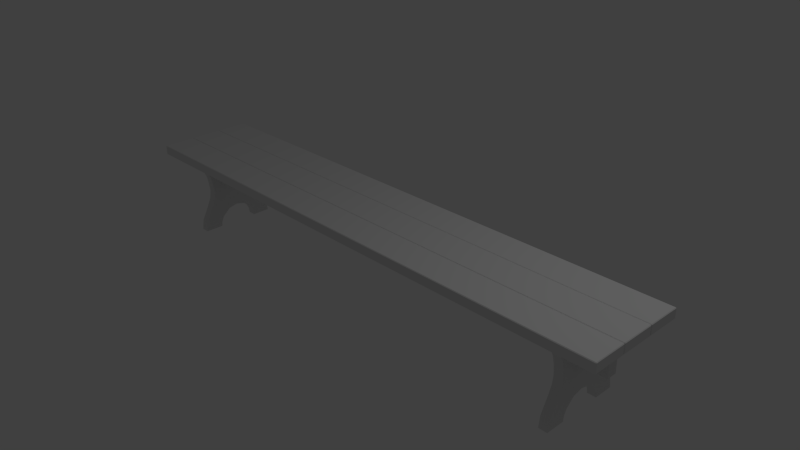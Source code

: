# Source: bench.blend  (saved by Blender 2.72.0; exported with 4.5.12 LTS)
import bpy
from mathutils import Matrix  # noqa: F401  (used for matrix-valued properties, if any)

bpy.ops.wm.read_factory_settings(use_empty=True)
scene = bpy.context.scene
scene.name = 'Scene'

# ---- collections
col_collection_1 = bpy.data.collections.new('Collection 1'); scene.collection.children.link(col_collection_1)

# ---- world
world_world = bpy.data.worlds.new('World'); scene.world = world_world
world_world.color = (0.05088, 0.05088, 0.05088)
world_world.use_sun_shadow = False
world_world.sun_shadow_jitter_overblur = 0.0
world_world.cycles.sampling_method = 'MANUAL'
world_world.cycles.sample_map_resolution = 256

# ---- cameras
cam_camera = bpy.data.cameras.new('Camera')
cam_camera.clip_end = 100.0
cam_camera.lens = 35.0
cam_camera.sensor_width = 32.0
cam_camera.sensor_height = 18.0
cam_camera.ortho_scale = 7.314
cam_camera.dof.focus_distance = 0.0
cam_camera.dof.aperture_fstop = 128.0

# ---- lights
light_lamp = bpy.data.lights.new('Lamp', 'POINT')
light_lamp.transmission_factor = 0.0
light_lamp.cutoff_distance = 30.0
light_lamp.energy = 100.0
light_lamp.shadow_buffer_clip_start = 1.001
light_lamp.shadow_soft_size = 0.1
light_lamp.shadow_maximum_resolution = 0.006
light_lamp.use_absolute_resolution = True
light_lamp.cycles.use_multiple_importance_sampling = False

# ---- meshes
me_bench = bpy.data.meshes.new('bench')
me_bench.from_pydata([(-67.68, -5.517, 9.188), (-67.68, -9.986, 11.56), (-67.68, -9.986, 5.449), (-67.68, -11.6, 6.229), (-67.68, -3.216, 8.176), (-67.68, -7.158, 0.1721), (-67.68, 1.976, 8.094), (-67.68, -0.9189, 7.824), (-67.68, 7.077, 9.831), (-67.68, 4.334, 8.592), (-67.68, 11.81, 0.1721), (-67.68, 11.81, 12.04), (-67.68, 9.209, 12.04), (-67.68, -7.826, 3.033), (-67.68, -13.13, 12.07), (-67.68, -13.13, 6.439), (-67.68, -5.517, -8.844), (-67.68, -9.986, -5.104), (-67.68, -9.986, -11.21), (-67.68, -11.6, -5.885), (-67.68, -3.216, -7.831), (-67.68, 1.976, -7.75), (-67.68, -0.9189, -7.479), (-67.68, 7.077, -9.486), (-67.68, 4.334, -8.248), (-67.68, 11.81, -11.7), (-67.68, 9.209, -11.7), (-67.68, -7.826, -2.689), (-67.68, -13.13, -6.095), (-67.68, -13.13, -11.73), (-70.23, 11.81, 12.04), (-70.23, 9.209, 12.04), (-70.23, 4.334, 8.592), (-70.23, 1.976, 8.094), (-70.23, 7.077, 9.831), (-70.23, -9.986, 5.449), (-70.23, -7.826, 3.033), (-70.23, -0.9189, 7.824), (-70.23, -11.6, 6.229), (-70.23, -9.986, 11.56), (-70.23, -13.13, 12.07), (-70.23, -9.986, -11.21), (-70.23, -5.517, -8.844), (-70.23, -3.216, -7.831), (-70.23, -0.9189, -7.479), (-70.23, 1.976, -7.75), (-70.23, 4.334, -8.248), (-70.23, 7.077, -9.486), (-70.23, 9.209, -11.7), (-70.23, 11.81, -11.7), (-70.23, -7.158, 0.1721), (-70.23, -7.826, -2.689), (-70.23, -13.13, -11.73), (-70.23, -5.517, 9.188), (-70.23, -3.216, 8.176), (-70.23, 11.81, 0.1721), (-70.23, -13.13, 6.439), (-70.23, -9.986, -5.104), (-70.23, -11.6, -5.885), (-70.23, -13.13, -6.095), (77.57, -0.1437, -1.303), (77.57, 5.832, -1.303), (77.57, 5.832, 1.654), (77.57, -0.1437, 1.654), (-77.57, -0.1437, -1.303), (-77.57, -0.1437, 1.654), (-77.57, 5.832, 1.654), (-77.57, 5.832, -1.303), (82.57, 12.95, -4.726), (82.57, 12.95, 4.726), (82.57, 10.36, 4.726), (82.57, 10.36, -4.726), (-82.57, 12.95, -4.726), (-82.57, 10.36, -4.726), (-82.57, 10.36, 4.726), (-82.57, 12.95, 4.726), (82.39, 12.95, -4.908), (82.39, 10.36, -4.908), (-82.39, 10.36, -4.908), (-82.39, 12.95, -4.908), (82.39, 10.18, -4.726), (82.39, 10.18, 4.726), (-82.39, 10.18, 4.726), (-82.39, 10.18, -4.726), (82.39, 10.36, 4.908), (82.39, 12.95, 4.908), (-82.39, 12.95, 4.908), (-82.39, 10.36, 4.908), (82.39, 13.13, 4.726), (82.39, 13.13, -4.726), (-82.39, 13.13, -4.726), (-82.39, 13.13, 4.726), (67.87, -5.517, -8.844), (67.87, -9.986, -11.21), (67.87, -9.986, -5.104), (67.87, -11.6, -5.885), (67.87, -3.216, -7.831), (67.87, -7.158, 0.1721), (67.87, 1.976, -7.75), (67.87, -0.9189, -7.479), (67.87, 7.077, -9.486), (67.87, 4.334, -8.248), (67.87, 11.81, 0.1721), (67.87, 11.81, -11.7), (67.87, 9.209, -11.7), (67.87, -7.826, -2.689), (67.87, -13.13, -11.73), (67.87, -13.13, -6.095), (67.87, -5.517, 9.188), (67.87, -9.986, 5.449), (67.87, -9.986, 11.56), (67.87, -11.6, 6.229), (67.87, -3.216, 8.176), (67.87, 1.976, 8.094), (67.87, -0.9189, 7.824), (67.87, 7.077, 9.831), (67.87, 4.334, 8.592), (67.87, 11.81, 12.04), (67.87, 9.209, 12.04), (67.87, -7.826, 3.033), (67.87, -13.13, 6.439), (67.87, -13.13, 12.07), (70.42, 11.81, -11.7), (70.42, 9.209, -11.7), (70.42, 4.334, -8.248), (70.42, 1.976, -7.75), (70.42, 7.077, -9.486), (70.42, -9.986, -5.104), (70.42, -7.826, -2.689), (70.42, -0.9189, -7.479), (70.42, -11.6, -5.885), (70.42, -9.986, -11.21), (70.42, -13.13, -11.73), (70.42, -9.986, 11.56), (70.42, -5.517, 9.188), (70.42, -3.216, 8.176), (70.42, -0.9189, 7.824), (70.42, 1.976, 8.094), (70.42, 4.334, 8.592), (70.42, 7.077, 9.831), (70.42, 9.209, 12.04), (70.42, 11.81, 12.04), (70.42, -7.158, 0.1721), (70.42, -7.826, 3.033), (70.42, -13.13, 12.07), (70.42, -5.517, -8.844), (70.42, -3.216, -7.831), (70.42, 11.81, 0.1721), (70.42, -13.13, -6.095), (70.42, -9.986, 5.449), (70.42, -11.6, 6.229), (70.42, -13.13, 6.439), (82.57, 10.36, -5.139), (82.57, 10.36, -14.59), (82.57, 12.95, -14.59), (82.57, 12.95, -5.139), (-82.57, 10.36, -5.139), (-82.57, 12.95, -5.139), (-82.57, 12.95, -14.59), (-82.57, 10.36, -14.59), (82.39, 10.36, -4.957), (82.39, 12.95, -4.957), (-82.39, 12.95, -4.957), (-82.39, 10.36, -4.957), (82.39, 13.13, -5.139), (82.39, 13.13, -14.59), (-82.39, 13.13, -14.59), (-82.39, 13.13, -5.139), (82.39, 12.95, -14.77), (82.39, 10.36, -14.77), (-82.39, 10.36, -14.77), (-82.39, 12.95, -14.77), (82.39, 10.18, -14.59), (82.39, 10.18, -5.139), (-82.39, 10.18, -5.139), (-82.39, 10.18, -14.59), (-82.57, 12.95, 14.59), (-82.57, 12.95, 5.139), (-82.57, 10.36, 5.139), (-82.57, 10.36, 14.59), (82.57, 12.95, 14.59), (82.57, 10.36, 14.59), (82.57, 10.36, 5.139), (82.57, 12.95, 5.139), (-82.39, 12.95, 14.77), (-82.39, 10.36, 14.77), (82.39, 10.36, 14.77), (82.39, 12.95, 14.77), (-82.39, 10.18, 14.59), (-82.39, 10.18, 5.139), (82.39, 10.18, 5.139), (82.39, 10.18, 14.59), (-82.39, 10.36, 4.957), (-82.39, 12.95, 4.957), (82.39, 12.95, 4.957), (82.39, 10.36, 4.957), (-82.39, 13.13, 5.139), (-82.39, 13.13, 14.59), (82.39, 13.13, 14.59), (82.39, 13.13, 5.139)], [], [(0, 1, 2), (1, 3, 2), (4, 0, 5), (6, 7, 5), (8, 9, 10), (11, 12, 10), (7, 4, 5), (9, 6, 5, 10), (12, 8, 10), (5, 0, 13), (0, 2, 13), (1, 14, 15, 3), (16, 17, 18), (18, 17, 19), (20, 5, 16), (21, 5, 22), (23, 10, 24), (25, 10, 26), (22, 5, 20), (24, 10, 5, 21), (26, 10, 23), (5, 27, 16), (16, 27, 17), (18, 19, 28, 29), (12, 11, 30, 31), (6, 9, 32, 33), (8, 12, 31, 34), (13, 2, 35, 36), (7, 6, 33, 37), (9, 8, 34, 32), (3, 38, 35, 2), (14, 1, 39, 40), (16, 18, 41, 42), (20, 16, 42, 43), (21, 22, 44, 45), (23, 24, 46, 47), (25, 26, 48, 49), (22, 20, 43, 44), (24, 21, 45, 46), (26, 23, 47, 48), (5, 50, 51, 27), (29, 52, 41, 18), (53, 35, 39), (39, 35, 38), (54, 50, 53), (33, 50, 37), (34, 55, 32), (30, 55, 31), (37, 50, 54), (32, 55, 50, 33), (31, 55, 34), (50, 36, 53), (53, 36, 35), (39, 38, 56, 40), (42, 41, 57), (41, 58, 57), (43, 42, 50), (45, 44, 50), (47, 46, 55), (49, 48, 55), (44, 43, 50), (46, 45, 50, 55), (48, 47, 55), (50, 42, 51), (42, 57, 51), (41, 52, 59, 58), (54, 4, 7, 37), (0, 53, 39, 1), (38, 3, 15, 56), (53, 0, 4, 54), (5, 13, 36, 50), (58, 19, 17, 57), (17, 27, 51, 57), (59, 28, 19, 58), (60, 61, 62, 63), (64, 65, 66, 67), (60, 63, 65, 64), (63, 62, 66, 65), (62, 61, 67, 66), (61, 60, 64, 67), (68, 69, 70, 71), (72, 73, 74, 75), (76, 77, 78, 79), (80, 81, 82, 83), (84, 85, 86, 87), (88, 89, 90, 91), (76, 89, 68), (71, 80, 77), (88, 85, 69), (70, 84, 81), (79, 72, 90), (83, 73, 78), (91, 75, 86), (87, 74, 82), (68, 89, 88, 69), (69, 85, 84, 70), (70, 81, 80, 71), (71, 77, 76, 68), (72, 79, 78, 73), (73, 83, 82, 74), (74, 87, 86, 75), (75, 91, 90, 72), (77, 80, 83, 78), (79, 90, 89, 76), (81, 84, 87, 82), (85, 88, 91, 86), (92, 93, 94), (93, 95, 94), (96, 92, 97), (98, 99, 97), (100, 101, 102), (103, 104, 102), (99, 96, 97), (101, 98, 97, 102), (104, 100, 102), (97, 92, 105), (92, 94, 105), (93, 106, 107, 95), (108, 109, 110), (110, 109, 111), (112, 97, 108), (113, 97, 114), (115, 102, 116), (117, 102, 118), (114, 97, 112), (116, 102, 97, 113), (118, 102, 115), (97, 119, 108), (108, 119, 109), (110, 111, 120, 121), (104, 103, 122, 123), (98, 101, 124, 125), (100, 104, 123, 126), (105, 94, 127, 128), (99, 98, 125, 129), (101, 100, 126, 124), (95, 130, 127, 94), (106, 93, 131, 132), (108, 110, 133, 134), (112, 108, 134, 135), (113, 114, 136, 137), (115, 116, 138, 139), (117, 118, 140, 141), (114, 112, 135, 136), (116, 113, 137, 138), (118, 115, 139, 140), (97, 142, 143, 119), (121, 144, 133, 110), (145, 127, 131), (131, 127, 130), (146, 142, 145), (125, 142, 129), (126, 147, 124), (122, 147, 123), (129, 142, 146), (124, 147, 142, 125), (123, 147, 126), (142, 128, 145), (145, 128, 127), (131, 130, 148, 132), (134, 133, 149), (133, 150, 149), (135, 134, 142), (137, 136, 142), (139, 138, 147), (141, 140, 147), (136, 135, 142), (138, 137, 142, 147), (140, 139, 147), (142, 134, 143), (134, 149, 143), (133, 144, 151, 150), (146, 96, 99, 129), (131, 93, 92, 145), (130, 95, 107, 148), (145, 92, 96, 146), (97, 105, 128, 142), (150, 111, 109, 149), (109, 119, 143, 149), (151, 120, 111, 150), (152, 153, 154, 155), (156, 157, 158, 159), (160, 161, 162, 163), (164, 165, 166, 167), (168, 169, 170, 171), (172, 173, 174, 175), (160, 173, 152), (155, 164, 161), (172, 169, 153), (154, 168, 165), (163, 156, 174), (167, 157, 162), (175, 159, 170), (171, 158, 166), (152, 173, 172, 153), (153, 169, 168, 154), (154, 165, 164, 155), (155, 161, 160, 152), (156, 163, 162, 157), (157, 167, 166, 158), (158, 171, 170, 159), (159, 175, 174, 156), (161, 164, 167, 162), (163, 174, 173, 160), (165, 168, 171, 166), (169, 172, 175, 170), (176, 177, 178, 179), (180, 181, 182, 183), (184, 185, 186, 187), (188, 189, 190, 191), (192, 193, 194, 195), (196, 197, 198, 199), (184, 197, 176), (179, 188, 185), (196, 193, 177), (178, 192, 189), (187, 180, 198), (191, 181, 186), (199, 183, 194), (195, 182, 190), (176, 197, 196, 177), (177, 193, 192, 178), (178, 189, 188, 179), (179, 185, 184, 176), (180, 187, 186, 181), (181, 191, 190, 182), (182, 195, 194, 183), (183, 199, 198, 180), (185, 188, 191, 186), (187, 198, 197, 184), (189, 192, 195, 190), (193, 196, 199, 194)])
me_bench.polygons.foreach_set('use_smooth', [1, 1, 1, 1, 1, 1, 1, 1, 1, 1, 1, 1, 1, 1, 1, 1, 1, 1, 1, 1, 1, 1, 1, 1, 1, 1, 1, 1, 1, 1, 1, 1, 1, 1, 1, 1, 1, 1, 1, 1, 1, 1, 1, 1, 1, 1, 1, 1, 1, 1, 1, 1, 1, 1, 1, 1, 1, 1, 1, 1, 1, 1, 1, 1, 1, 1, 1, 1, 1, 1, 1, 1, 1, 1, 0, 0, 0, 0, 0, 0, 0, 0, 0, 0, 0, 0, 0, 0, 0, 0, 0, 0, 0, 0, 0, 0, 0, 0, 0, 0, 0, 0, 0, 0, 0, 0, 1, 1, 1, 1, 1, 1, 1, 1, 1, 1, 1, 1, 1, 1, 1, 1, 1, 1, 1, 1, 1, 1, 1, 1, 1, 1, 1, 1, 1, 1, 1, 1, 1, 1, 1, 1, 1, 1, 1, 1, 1, 1, 1, 1, 1, 1, 1, 1, 1, 1, 1, 1, 1, 1, 1, 1, 1, 1, 1, 1, 1, 1, 1, 1, 1, 1, 1, 1, 1, 1, 1, 1, 1, 1, 0, 0, 0, 0, 0, 0, 0, 0, 0, 0, 0, 0, 0, 0, 0, 0, 0, 0, 0, 0, 0, 0, 0, 0, 0, 0, 0, 0, 0, 0, 0, 0, 0, 0, 0, 0, 0, 0, 0, 0, 0, 0, 0, 0, 0, 0, 0, 0, 0, 0, 0, 0])
_k = set([(0, 1), (0, 4), (1, 14), (2, 3), (2, 13), (3, 15), (4, 7), (5, 13), (5, 27), (6, 7), (6, 9), (8, 9), (8, 12), (10, 11), (10, 25), (11, 12), (11, 30), (12, 31), (14, 15), (14, 40), (15, 56), (16, 18), (16, 20), (17, 19), (17, 27), (18, 29), (19, 28), (20, 22), (21, 22), (21, 24), (23, 24), (23, 26), (25, 26), (25, 49), (26, 48), (28, 29), (28, 59), (29, 52), (30, 31), (30, 55), (31, 34), (32, 33), (32, 34), (33, 37), (35, 36), (35, 38), (36, 50), (37, 54), (38, 56), (39, 40), (39, 53), (40, 56), (41, 42), (41, 52), (42, 43), (43, 44), (44, 45), (45, 46), (46, 47), (47, 48), (48, 49), (49, 55), (50, 51), (51, 57), (52, 59), (53, 54), (57, 58), (58, 59), (92, 93), (92, 96), (93, 106), (94, 95), (94, 105), (95, 107), (96, 99), (97, 105), (97, 119), (98, 99), (98, 101), (100, 101), (100, 104), (102, 103), (102, 117), (103, 104), (103, 122), (104, 123), (106, 107), (106, 132), (107, 148), (108, 110), (108, 112), (109, 111), (109, 119), (110, 121), (111, 120), (112, 114), (113, 114), (113, 116), (115, 116), (115, 118), (117, 118), (117, 141), (118, 140), (120, 121), (120, 151), (121, 144), (122, 123), (122, 147), (123, 126), (124, 125), (124, 126), (125, 129), (127, 128), (127, 130), (128, 142), (129, 146), (130, 148), (131, 132), (131, 145), (132, 148), (133, 134), (133, 144), (134, 135), (135, 136), (136, 137), (137, 138), (138, 139), (139, 140), (140, 141), (141, 147), (142, 143), (143, 149), (144, 151), (145, 146), (149, 150), (150, 151)])
me_bench.attributes.new('sharp_edge', 'BOOLEAN', 'EDGE').data.foreach_set('value', [ (min(e.vertices), max(e.vertices)) in _k for e in me_bench.edges])
_uv = me_bench.uv_layers.new(name='UVMap')
_uv.uv.foreach_set('vector', [0.5098, 0.8706, 0.4959, 0.8444, 0.5317, 0.8444, 0.4959, 0.8444, 0.5271, 0.8349, 0.5317, 0.8444, 0.5157, 0.884, 0.5098, 0.8706, 0.5626, 0.8609, 0.5162, 0.9144, 0.5178, 0.8975, 0.5626, 0.8609, 0.506, 0.9443, 0.5133, 0.9282, 0.5626, 0.9719, 0.4931, 0.9719, 0.4931, 0.9567, 0.5626, 0.9719, 0.5178, 0.8975, 0.5157, 0.884, 0.5626, 0.8609, 0.5133, 0.9282, 0.5162, 0.9144, 0.5626, 0.8609, 0.5626, 0.9719, 0.4931, 0.9567, 0.506, 0.9443, 0.5626, 0.9719, 0.5626, 0.8609, 0.5098, 0.8706, 0.5458, 0.857, 0.5098, 0.8706, 0.5317, 0.8444, 0.5458, 0.857, 0.4959, 0.8444, 0.4929, 0.826, 0.5259, 0.826, 0.5271, 0.8349, 0.6154, 0.8706, 0.5935, 0.8444, 0.6292, 0.8444, 0.6292, 0.8444, 0.5935, 0.8444, 0.598, 0.8349, 0.6094, 0.884, 0.5626, 0.8609, 0.6154, 0.8706, 0.6089, 0.9144, 0.5626, 0.8609, 0.6074, 0.8975, 0.6191, 0.9443, 0.5626, 0.9719, 0.6119, 0.9282, 0.6321, 0.9719, 0.5626, 0.9719, 0.632, 0.9567, 0.6074, 0.8975, 0.5626, 0.8609, 0.6094, 0.884, 0.6119, 0.9282, 0.5626, 0.9719, 0.5626, 0.8609, 0.6089, 0.9144, 0.632, 0.9567, 0.5626, 0.9719, 0.6191, 0.9443, 0.5626, 0.8609, 0.5793, 0.857, 0.6154, 0.8706, 0.6154, 0.8706, 0.5793, 0.857, 0.5935, 0.8444, 0.6292, 0.8444, 0.598, 0.8349, 0.5993, 0.826, 0.6322, 0.826, 0.7241, 0.9693, 0.7241, 0.9845, 0.7092, 0.9845, 0.7092, 0.9693, 0.7241, 0.9196, 0.7241, 0.9337, 0.7092, 0.9337, 0.7092, 0.9196, 0.7241, 0.9513, 0.7241, 0.9693, 0.7092, 0.9693, 0.7092, 0.9513, 0.9618, 0.8989, 0.9618, 0.9179, 0.9468, 0.9179, 0.9468, 0.8989, 0.7241, 0.9026, 0.7241, 0.9196, 0.7092, 0.9196, 0.7092, 0.9026, 0.7241, 0.9337, 0.7241, 0.9513, 0.7092, 0.9513, 0.7092, 0.9337, 0.9618, 0.9284, 0.9468, 0.9284, 0.9468, 0.9179, 0.9618, 0.9179, 0.7241, 0.826, 0.7241, 0.8446, 0.7092, 0.8446, 0.7092, 0.826, 0.6599, 0.8742, 0.6599, 0.8446, 0.6748, 0.8446, 0.6748, 0.8742, 0.6599, 0.889, 0.6599, 0.8742, 0.6748, 0.8742, 0.6748, 0.889, 0.6599, 0.9196, 0.6599, 0.9026, 0.6748, 0.9026, 0.6748, 0.9196, 0.6599, 0.9513, 0.6599, 0.9337, 0.6748, 0.9337, 0.6748, 0.9513, 0.6599, 0.9845, 0.6599, 0.9693, 0.6748, 0.9693, 0.6748, 0.9845, 0.6599, 0.9026, 0.6599, 0.889, 0.6748, 0.889, 0.6748, 0.9026, 0.6599, 0.9337, 0.6599, 0.9196, 0.6748, 0.9196, 0.6748, 0.9337, 0.6599, 0.9693, 0.6599, 0.9513, 0.6748, 0.9513, 0.6748, 0.9693, 0.9618, 0.8817, 0.9468, 0.8817, 0.9468, 0.8645, 0.9618, 0.8645, 0.6599, 0.826, 0.6748, 0.826, 0.6748, 0.8446, 0.6599, 0.8446, 0.4626, 0.8706, 0.4407, 0.8444, 0.4764, 0.8444, 0.4764, 0.8444, 0.4407, 0.8444, 0.4452, 0.8349, 0.4566, 0.884, 0.4098, 0.8609, 0.4626, 0.8706, 0.4562, 0.9144, 0.4098, 0.8609, 0.4546, 0.8975, 0.4663, 0.9443, 0.4098, 0.9719, 0.4591, 0.9282, 0.4793, 0.9719, 0.4098, 0.9719, 0.4793, 0.9567, 0.4546, 0.8975, 0.4098, 0.8609, 0.4566, 0.884, 0.4591, 0.9282, 0.4098, 0.9719, 0.4098, 0.8609, 0.4562, 0.9144, 0.4793, 0.9567, 0.4098, 0.9719, 0.4663, 0.9443, 0.4098, 0.8609, 0.4265, 0.857, 0.4626, 0.8706, 0.4626, 0.8706, 0.4265, 0.857, 0.4407, 0.8444, 0.4764, 0.8444, 0.4452, 0.8349, 0.4465, 0.826, 0.4794, 0.826, 0.357, 0.8706, 0.3431, 0.8444, 0.3789, 0.8444, 0.3431, 0.8444, 0.3743, 0.8349, 0.3789, 0.8444, 0.3629, 0.884, 0.357, 0.8706, 0.4098, 0.8609, 0.3634, 0.9144, 0.365, 0.8975, 0.4098, 0.8609, 0.3533, 0.9443, 0.3605, 0.9282, 0.4098, 0.9719, 0.3403, 0.9719, 0.3403, 0.9567, 0.4098, 0.9719, 0.365, 0.8975, 0.3629, 0.884, 0.4098, 0.8609, 0.3605, 0.9282, 0.3634, 0.9144, 0.4098, 0.8609, 0.4098, 0.9719, 0.3403, 0.9567, 0.3533, 0.9443, 0.4098, 0.9719, 0.4098, 0.8609, 0.357, 0.8706, 0.393, 0.857, 0.357, 0.8706, 0.3789, 0.8444, 0.393, 0.857, 0.3431, 0.8444, 0.3401, 0.826, 0.3731, 0.826, 0.3743, 0.8349, 0.7092, 0.889, 0.7241, 0.889, 0.7241, 0.9026, 0.7092, 0.9026, 0.7241, 0.8742, 0.7092, 0.8742, 0.7092, 0.8446, 0.7241, 0.8446, 0.9468, 0.9284, 0.9618, 0.9284, 0.9618, 0.9374, 0.9468, 0.9374, 0.7092, 0.8742, 0.7241, 0.8742, 0.7241, 0.889, 0.7092, 0.889, 0.9618, 0.8817, 0.9618, 0.8989, 0.9468, 0.8989, 0.9468, 0.8817, 0.9468, 0.835, 0.9618, 0.835, 0.9618, 0.8455, 0.9468, 0.8455, 0.9618, 0.8455, 0.9618, 0.8645, 0.9468, 0.8645, 0.9468, 0.8455, 0.9468, 0.826, 0.9618, 0.826, 0.9618, 0.835, 0.9468, 0.835, 0.0173, 0.7204, 0.0173, 0.7554, 0.0, 0.7554, 0.0, 0.7204, 0.9254, 0.7204, 0.9427, 0.7204, 0.9427, 0.7554, 0.9254, 0.7554, 0.0173, 0.7204, 0.0173, 0.7031, 0.9254, 0.7031, 0.9254, 0.7204, 0.0173, 0.7031, 0.0173, 0.6682, 0.9254, 0.6682, 0.9254, 0.7031, 0.0173, 0.7727, 0.0173, 0.7554, 0.9254, 0.7554, 0.9254, 0.7727, 0.0173, 0.7554, 0.0173, 0.7204, 0.9254, 0.7204, 0.9254, 0.7554, 0.0164, 0.1127, 0.0164, 0.1679, 0.0013, 0.1679, 0.0013, 0.1127, 0.9836, 0.1127, 0.9987, 0.1127, 0.9987, 0.1679, 0.9836, 0.1679, 0.0178, 0.111, 0.0178, 0.0959, 0.9822, 0.0959, 0.9822, 0.111, 0.0178, 0.0944, 0.0178, 0.039, 0.9822, 0.039, 0.9822, 0.0944, 0.0178, 0.1847, 0.0178, 0.1695, 0.9822, 0.1695, 0.9822, 0.1847, 0.0178, 0.168, 0.0178, 0.1126, 0.9822, 0.1126, 0.9822, 0.168, 0.0166, 0.1113, 0.0178, 0.1126, 0.0164, 0.1127, 0.0013, 0.1127, -0.0001, 0.1125, 0.0011, 0.1113, 0.0178, 0.168, 0.0166, 0.1693, 0.0164, 0.1679, 0.0013, 0.1679, 0.0011, 0.1693, -0.0001, 0.1681, 0.9834, 0.1113, 0.9836, 0.1127, 0.9822, 0.1126, 1.0, 0.1125, 0.9987, 0.1127, 0.9989, 0.1113, 0.9822, 0.168, 0.9836, 0.1679, 0.9834, 0.1693, 0.9989, 0.1693, 0.9987, 0.1679, 1.0, 0.1681, 0.0164, 0.1127, 0.0178, 0.1126, 0.0178, 0.168, 0.0164, 0.1679, 0.0164, 0.1679, 0.0166, 0.1693, 0.0011, 0.1693, 0.0013, 0.1679, 0.0013, 0.1679, -0.0001, 0.1681, -0.0001, 0.1125, 0.0013, 0.1127, 0.0013, 0.1127, 0.0011, 0.1113, 0.0166, 0.1113, 0.0164, 0.1127, 0.9836, 0.1127, 0.9834, 0.1113, 0.9989, 0.1113, 0.9987, 0.1127, 0.9987, 0.1127, 1.0, 0.1125, 1.0, 0.1681, 0.9987, 0.1679, 0.9987, 0.1679, 0.9989, 0.1693, 0.9834, 0.1693, 0.9836, 0.1679, 0.9836, 0.1679, 0.9822, 0.168, 0.9822, 0.1126, 0.9836, 0.1127, 0.0178, 0.0959, 0.0178, 0.0944, 0.9822, 0.0944, 0.9822, 0.0959, 0.9822, 0.111, 0.9822, 0.1126, 0.0178, 0.1126, 0.0178, 0.111, 0.0178, 0.1862, 0.0178, 0.1847, 0.9822, 0.1847, 0.9822, 0.1862, 0.0178, 0.1695, 0.0178, 0.168, 0.9822, 0.168, 0.9822, 0.1695, 0.0442, 0.8706, 0.0303, 0.8444, 0.066, 0.8444, 0.0303, 0.8444, 0.0615, 0.8349, 0.066, 0.8444, 0.0501, 0.884, 0.0442, 0.8706, 0.0969, 0.8609, 0.0506, 0.9144, 0.0521, 0.8975, 0.0969, 0.8609, 0.0404, 0.9443, 0.0476, 0.9282, 0.0969, 0.9719, 0.0274, 0.9719, 0.0275, 0.9567, 0.0969, 0.9719, 0.0521, 0.8975, 0.0501, 0.884, 0.0969, 0.8609, 0.0476, 0.9282, 0.0506, 0.9144, 0.0969, 0.8609, 0.0969, 0.9719, 0.0275, 0.9567, 0.0404, 0.9443, 0.0969, 0.9719, 0.0969, 0.8609, 0.0442, 0.8706, 0.0802, 0.857, 0.0442, 0.8706, 0.066, 0.8444, 0.0802, 0.857, 0.0303, 0.8444, 0.0273, 0.826, 0.0603, 0.826, 0.0615, 0.8349, 0.1497, 0.8706, 0.1278, 0.8444, 0.1636, 0.8444, 0.1636, 0.8444, 0.1278, 0.8444, 0.1324, 0.8349, 0.1438, 0.884, 0.0969, 0.8609, 0.1497, 0.8706, 0.1433, 0.9144, 0.0969, 0.8609, 0.1417, 0.8975, 0.1535, 0.9443, 0.0969, 0.9719, 0.1462, 0.9282, 0.1664, 0.9719, 0.0969, 0.9719, 0.1664, 0.9567, 0.1417, 0.8975, 0.0969, 0.8609, 0.1438, 0.884, 0.1462, 0.9282, 0.0969, 0.9719, 0.0969, 0.8609, 0.1433, 0.9144, 0.1664, 0.9567, 0.0969, 0.9719, 0.1535, 0.9443, 0.0969, 0.8609, 0.1137, 0.857, 0.1497, 0.8706, 0.1497, 0.8706, 0.1137, 0.857, 0.1278, 0.8444, 0.1636, 0.8444, 0.1324, 0.8349, 0.1336, 0.826, 0.1666, 0.826, 0.8083, 0.8412, 0.8083, 0.826, 0.8233, 0.826, 0.8233, 0.8412, 0.8083, 0.8909, 0.8083, 0.8768, 0.8233, 0.8768, 0.8233, 0.8909, 0.8083, 0.8591, 0.8083, 0.8412, 0.8233, 0.8412, 0.8233, 0.8591, 0.9166, 0.8989, 0.9166, 0.9179, 0.9016, 0.9179, 0.9016, 0.8989, 0.8083, 0.9079, 0.8083, 0.8909, 0.8233, 0.8909, 0.8233, 0.9079, 0.8083, 0.8768, 0.8083, 0.8591, 0.8233, 0.8591, 0.8233, 0.8768, 0.9166, 0.9284, 0.9016, 0.9284, 0.9016, 0.9179, 0.9166, 0.9179, 0.8083, 0.9845, 0.8083, 0.9658, 0.8233, 0.9658, 0.8233, 0.9845, 0.7601, 0.8742, 0.7601, 0.8446, 0.7751, 0.8446, 0.7751, 0.8742, 0.7601, 0.889, 0.7601, 0.8742, 0.7751, 0.8742, 0.7751, 0.889, 0.7601, 0.9196, 0.7601, 0.9026, 0.7751, 0.9026, 0.7751, 0.9196, 0.7601, 0.9513, 0.7601, 0.9337, 0.7751, 0.9337, 0.7751, 0.9513, 0.7601, 0.9845, 0.7601, 0.9693, 0.7751, 0.9693, 0.7751, 0.9845, 0.7601, 0.9026, 0.7601, 0.889, 0.7751, 0.889, 0.7751, 0.9026, 0.7601, 0.9337, 0.7601, 0.9196, 0.7751, 0.9196, 0.7751, 0.9337, 0.7601, 0.9693, 0.7601, 0.9513, 0.7751, 0.9513, 0.7751, 0.9693, 0.9166, 0.8817, 0.9016, 0.8817, 0.9016, 0.8645, 0.9166, 0.8645, 0.7601, 0.826, 0.7751, 0.826, 0.7751, 0.8446, 0.7601, 0.8446, 0.3062, 0.8706, 0.2843, 0.8444, 0.3201, 0.8444, 0.3201, 0.8444, 0.2843, 0.8444, 0.2889, 0.8349, 0.3003, 0.884, 0.2534, 0.8609, 0.3062, 0.8706, 0.2998, 0.9144, 0.2534, 0.8609, 0.2982, 0.8975, 0.31, 0.9443, 0.2534, 0.9719, 0.3027, 0.9282, 0.3229, 0.9719, 0.2534, 0.9719, 0.3229, 0.9567, 0.2982, 0.8975, 0.2534, 0.8609, 0.3003, 0.884, 0.3027, 0.9282, 0.2534, 0.9719, 0.2534, 0.8609, 0.2998, 0.9144, 0.3229, 0.9567, 0.2534, 0.9719, 0.31, 0.9443, 0.2534, 0.8609, 0.2702, 0.857, 0.3062, 0.8706, 0.3062, 0.8706, 0.2702, 0.857, 0.2843, 0.8444, 0.3201, 0.8444, 0.2889, 0.8349, 0.2901, 0.826, 0.3231, 0.826, 0.2007, 0.8706, 0.1868, 0.8444, 0.2226, 0.8444, 0.1868, 0.8444, 0.218, 0.8349, 0.2226, 0.8444, 0.2066, 0.884, 0.2007, 0.8706, 0.2534, 0.8609, 0.2071, 0.9144, 0.2087, 0.8975, 0.2534, 0.8609, 0.1969, 0.9443, 0.2042, 0.9282, 0.2534, 0.9719, 0.184, 0.9719, 0.184, 0.9567, 0.2534, 0.9719, 0.2087, 0.8975, 0.2066, 0.884, 0.2534, 0.8609, 0.2042, 0.9282, 0.2071, 0.9144, 0.2534, 0.8609, 0.2534, 0.9719, 0.184, 0.9567, 0.1969, 0.9443, 0.2534, 0.9719, 0.2534, 0.8609, 0.2007, 0.8706, 0.2367, 0.857, 0.2007, 0.8706, 0.2226, 0.8444, 0.2367, 0.857, 0.1868, 0.8444, 0.1838, 0.826, 0.2168, 0.826, 0.218, 0.8349, 0.8233, 0.9215, 0.8083, 0.9215, 0.8083, 0.9079, 0.8233, 0.9079, 0.8233, 0.9658, 0.8083, 0.9658, 0.8083, 0.9362, 0.8233, 0.9362, 0.9016, 0.9284, 0.9166, 0.9284, 0.9166, 0.9374, 0.9016, 0.9374, 0.8233, 0.9362, 0.8083, 0.9362, 0.8083, 0.9215, 0.8233, 0.9215, 0.9166, 0.8817, 0.9166, 0.8989, 0.9016, 0.8989, 0.9016, 0.8817, 0.9016, 0.835, 0.9166, 0.835, 0.9166, 0.8455, 0.9016, 0.8455, 0.9166, 0.8455, 0.9166, 0.8645, 0.9016, 0.8645, 0.9016, 0.8455, 0.9016, 0.826, 0.9166, 0.826, 0.9166, 0.835, 0.9016, 0.835, 0.0164, 0.3224, 0.0164, 0.3776, 0.0013, 0.3776, 0.0013, 0.3224, 0.9836, 0.3224, 0.9987, 0.3224, 0.9987, 0.3776, 0.9836, 0.3776, 0.0178, 0.3207, 0.0178, 0.3056, 0.9822, 0.3056, 0.9822, 0.3207, 0.0178, 0.3041, 0.0178, 0.2487, 0.9822, 0.2487, 0.9822, 0.3041, 0.0178, 0.3944, 0.0178, 0.3792, 0.9822, 0.3792, 0.9822, 0.3944, 0.0178, 0.3777, 0.0178, 0.3223, 0.9822, 0.3223, 0.9822, 0.3777, 0.0166, 0.321, 0.0178, 0.3223, 0.0164, 0.3224, 0.0013, 0.3224, -0.0001, 0.3222, 0.0011, 0.321, 0.0178, 0.3777, 0.0166, 0.379, 0.0164, 0.3776, 0.0013, 0.3776, 0.0011, 0.379, -0.0001, 0.3778, 0.9834, 0.321, 0.9836, 0.3224, 0.9822, 0.3223, 1.0, 0.3222, 0.9987, 0.3224, 0.9989, 0.321, 0.9822, 0.3777, 0.9836, 0.3776, 0.9834, 0.379, 0.9989, 0.379, 0.9987, 0.3776, 1.0, 0.3778, 0.0164, 0.3224, 0.0178, 0.3223, 0.0178, 0.3777, 0.0164, 0.3776, 0.0164, 0.3776, 0.0166, 0.379, 0.0011, 0.379, 0.0013, 0.3776, 0.0013, 0.3776, -0.0001, 0.3778, -0.0001, 0.3222, 0.0013, 0.3224, 0.0013, 0.3224, 0.0011, 0.321, 0.0166, 0.321, 0.0164, 0.3224, 0.9836, 0.3224, 0.9834, 0.321, 0.9989, 0.321, 0.9987, 0.3224, 0.9987, 0.3224, 1.0, 0.3222, 1.0, 0.3778, 0.9987, 0.3776, 0.9987, 0.3776, 0.9989, 0.379, 0.9834, 0.379, 0.9836, 0.3776, 0.9836, 0.3776, 0.9822, 0.3777, 0.9822, 0.3223, 0.9836, 0.3224, 0.0178, 0.3056, 0.0178, 0.3041, 0.9822, 0.3041, 0.9822, 0.3056, 0.9822, 0.3207, 0.9822, 0.3223, 0.0178, 0.3223, 0.0178, 0.3207, 0.0178, 0.3959, 0.0178, 0.3944, 0.9822, 0.3944, 0.9822, 0.3959, 0.0178, 0.3792, 0.0178, 0.3777, 0.9822, 0.3777, 0.9822, 0.3792, 0.0164, 0.5321, 0.0164, 0.5873, 0.0013, 0.5873, 0.0013, 0.5321, 0.9836, 0.5321, 0.9987, 0.5321, 0.9987, 0.5873, 0.9836, 0.5873, 0.0178, 0.5304, 0.0178, 0.5153, 0.9822, 0.5153, 0.9822, 0.5304, 0.0178, 0.5138, 0.0178, 0.4584, 0.9822, 0.4584, 0.9822, 0.5138, 0.0178, 0.6041, 0.0178, 0.5889, 0.9822, 0.5889, 0.9822, 0.6041, 0.0178, 0.5874, 0.0178, 0.5319, 0.9822, 0.5319, 0.9822, 0.5874, 0.0166, 0.5307, 0.0178, 0.5319, 0.0164, 0.5321, 0.0013, 0.5321, -0.0001, 0.5319, 0.0011, 0.5307, 0.0178, 0.5874, 0.0166, 0.5887, 0.0164, 0.5873, 0.0013, 0.5873, 0.0011, 0.5887, -0.0001, 0.5875, 0.9834, 0.5307, 0.9836, 0.5321, 0.9822, 0.5319, 1.0, 0.5319, 0.9987, 0.5321, 0.9989, 0.5307, 0.9822, 0.5874, 0.9836, 0.5873, 0.9834, 0.5887, 0.9989, 0.5887, 0.9987, 0.5873, 1.0, 0.5875, 0.0164, 0.5321, 0.0178, 0.5319, 0.0178, 0.5874, 0.0164, 0.5873, 0.0164, 0.5873, 0.0166, 0.5887, 0.0011, 0.5887, 0.0013, 0.5873, 0.0013, 0.5873, -0.0001, 0.5875, -0.0001, 0.5319, 0.0013, 0.5321, 0.0013, 0.5321, 0.0011, 0.5307, 0.0166, 0.5307, 0.0164, 0.5321, 0.9836, 0.5321, 0.9834, 0.5307, 0.9989, 0.5307, 0.9987, 0.5321, 0.9987, 0.5321, 1.0, 0.5319, 1.0, 0.5875, 0.9987, 0.5873, 0.9987, 0.5873, 0.9989, 0.5887, 0.9834, 0.5887, 0.9836, 0.5873, 0.9836, 0.5873, 0.9822, 0.5874, 0.9822, 0.5319, 0.9836, 0.5321, 0.0178, 0.5153, 0.0178, 0.5138, 0.9822, 0.5138, 0.9822, 0.5153, 0.9822, 0.5304, 0.9822, 0.5319, 0.0178, 0.5319, 0.0178, 0.5304, 0.0178, 0.6056, 0.0178, 0.6041, 0.9822, 0.6041, 0.9822, 0.6056, 0.0178, 0.5889, 0.0178, 0.5874, 0.9822, 0.5874, 0.9822, 0.5889])
me_bench.use_remesh_preserve_volume = False
me_bench.use_remesh_preserve_attributes = False
me_bench.use_mirror_vertex_groups = False
me_bench.update()

# ---- objects
ob_bench = bpy.data.objects.new('bench', me_bench)
ob_lamp = bpy.data.objects.new('Lamp', light_lamp)
ob_camera = bpy.data.objects.new('Camera', cam_camera)

# ---- transforms, parenting, visibility, modifiers, constraints
ob_bench.location = (0.0, 0.0, 0.0)
ob_bench.rotation_euler = (1.571, -0.0, 0.0)
ob_bench.scale = (0.0468, 0.0468, 0.0468)
ob_bench.lineart.crease_threshold = 0.0
ob_lamp.location = (4.076, 1.005, 5.904)
ob_lamp.rotation_euler = (0.6503, 0.05522, 1.866)
ob_lamp.lock_rotations_4d = False
ob_lamp.empty_display_type = 'ARROWS'
ob_lamp.color = (0.0, 0.0, 0.0, 0.0)
ob_lamp.lineart.crease_threshold = 0.0
ob_camera.location = (7.481, -6.508, 5.344)
ob_camera.rotation_euler = (1.109, 0.01082, 0.8149)
ob_camera.lock_rotations_4d = False
ob_camera.empty_display_type = 'ARROWS'
ob_camera.color = (0.0, 0.0, 0.0, 0.0)
ob_camera.display_type = 'WIRE'
ob_camera.lineart.crease_threshold = 0.0

# ---- collection membership
col_collection_1.objects.link(ob_bench)
col_collection_1.objects.link(ob_lamp)
col_collection_1.objects.link(ob_camera)

# ---- scene / render settings (as saved in the file)
scene.camera = ob_camera
scene.frame_start = 1; scene.frame_end = 250; scene.frame_set(1)
scene.render.engine = 'BLENDER_EEVEE_NEXT'
scene.render.resolution_percentage = 50
scene.render.dither_intensity = 0.0
scene.cycles.use_denoising = False
scene.cycles.samples = 10
scene.cycles.sampling_pattern = 'TABULATED_SOBOL'
scene.cycles.light_sampling_threshold = 0.0
scene.cycles.use_adaptive_sampling = False
scene.cycles.use_light_tree = False
scene.cycles.blur_glossy = 0.0
scene.cycles.pixel_filter_type = 'GAUSSIAN'
scene.cycles.sample_clamp_indirect = 0.0
scene.view_settings.view_transform = 'Standard'
bpy.context.view_layer.update()
